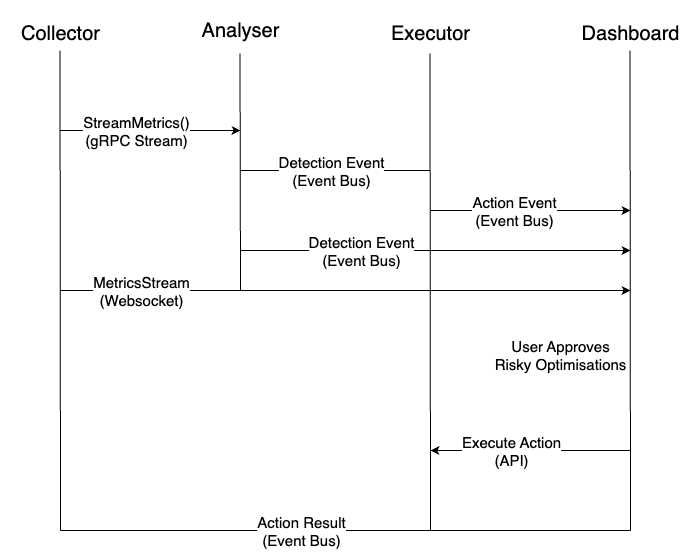

The diagram above was exported from draw.io. Its source (the exported page's mxGraphModel, read from the mxfile embedded in the PNG):
<mxGraphModel dx="1488" dy="714" grid="1" gridSize="10" guides="1" tooltips="1" connect="1" arrows="1" fold="1" page="1" pageScale="1" pageWidth="827" pageHeight="1169" math="0" shadow="0">
  <root>
    <mxCell id="WIyWlLk6GJQsqaUBKTNV-0" />
    <mxCell id="WIyWlLk6GJQsqaUBKTNV-1" parent="WIyWlLk6GJQsqaUBKTNV-0" />
    <mxCell id="3vXFxNaazlKOPUtWzasK-0" value="&lt;font style=&quot;font-size: 20px;&quot;&gt;Collector&lt;/font&gt;" style="text;html=1;align=center;verticalAlign=middle;resizable=0;points=[];autosize=1;strokeColor=none;fillColor=none;" vertex="1" parent="WIyWlLk6GJQsqaUBKTNV-1">
      <mxGeometry x="80" y="43" width="100" height="40" as="geometry" />
    </mxCell>
    <mxCell id="3vXFxNaazlKOPUtWzasK-1" value="&lt;font style=&quot;font-size: 20px;&quot;&gt;Analyser&lt;/font&gt;" style="text;html=1;align=center;verticalAlign=middle;resizable=0;points=[];autosize=1;strokeColor=none;fillColor=none;" vertex="1" parent="WIyWlLk6GJQsqaUBKTNV-1">
      <mxGeometry x="260" y="40" width="100" height="40" as="geometry" />
    </mxCell>
    <mxCell id="3vXFxNaazlKOPUtWzasK-2" value="&lt;font style=&quot;font-size: 20px;&quot;&gt;Executor&lt;/font&gt;" style="text;html=1;align=center;verticalAlign=middle;resizable=0;points=[];autosize=1;strokeColor=none;fillColor=none;" vertex="1" parent="WIyWlLk6GJQsqaUBKTNV-1">
      <mxGeometry x="450" y="43" width="100" height="40" as="geometry" />
    </mxCell>
    <mxCell id="3vXFxNaazlKOPUtWzasK-3" value="&lt;font style=&quot;font-size: 20px;&quot;&gt;Dashboard&lt;/font&gt;" style="text;html=1;align=center;verticalAlign=middle;resizable=0;points=[];autosize=1;strokeColor=none;fillColor=none;" vertex="1" parent="WIyWlLk6GJQsqaUBKTNV-1">
      <mxGeometry x="640" y="43" width="120" height="40" as="geometry" />
    </mxCell>
    <mxCell id="3vXFxNaazlKOPUtWzasK-4" value="" style="endArrow=none;html=1;rounded=0;entryX=0.47;entryY=0.925;entryDx=0;entryDy=0;entryPerimeter=0;" edge="1" parent="WIyWlLk6GJQsqaUBKTNV-1">
      <mxGeometry width="50" height="50" relative="1" as="geometry">
        <mxPoint x="310" y="320" as="sourcePoint" />
        <mxPoint x="309.5" y="83" as="targetPoint" />
      </mxGeometry>
    </mxCell>
    <mxCell id="3vXFxNaazlKOPUtWzasK-5" value="" style="endArrow=none;html=1;rounded=0;entryX=0.47;entryY=0.925;entryDx=0;entryDy=0;entryPerimeter=0;" edge="1" parent="WIyWlLk6GJQsqaUBKTNV-1">
      <mxGeometry width="50" height="50" relative="1" as="geometry">
        <mxPoint x="130" y="560" as="sourcePoint" />
        <mxPoint x="129.5" y="80" as="targetPoint" />
      </mxGeometry>
    </mxCell>
    <mxCell id="3vXFxNaazlKOPUtWzasK-6" value="" style="endArrow=none;html=1;rounded=0;entryX=0.47;entryY=0.925;entryDx=0;entryDy=0;entryPerimeter=0;" edge="1" parent="WIyWlLk6GJQsqaUBKTNV-1">
      <mxGeometry width="50" height="50" relative="1" as="geometry">
        <mxPoint x="500" y="560" as="sourcePoint" />
        <mxPoint x="499.5" y="83" as="targetPoint" />
      </mxGeometry>
    </mxCell>
    <mxCell id="3vXFxNaazlKOPUtWzasK-7" value="" style="endArrow=none;html=1;rounded=0;entryX=0.47;entryY=0.925;entryDx=0;entryDy=0;entryPerimeter=0;" edge="1" parent="WIyWlLk6GJQsqaUBKTNV-1">
      <mxGeometry width="50" height="50" relative="1" as="geometry">
        <mxPoint x="700" y="560" as="sourcePoint" />
        <mxPoint x="699.5" y="80" as="targetPoint" />
      </mxGeometry>
    </mxCell>
    <mxCell id="3vXFxNaazlKOPUtWzasK-8" value="" style="endArrow=classic;html=1;rounded=0;" edge="1" parent="WIyWlLk6GJQsqaUBKTNV-1">
      <mxGeometry width="50" height="50" relative="1" as="geometry">
        <mxPoint x="130" y="160" as="sourcePoint" />
        <mxPoint x="310" y="160" as="targetPoint" />
      </mxGeometry>
    </mxCell>
    <mxCell id="3vXFxNaazlKOPUtWzasK-9" value="&lt;font style=&quot;font-size: 15px;&quot;&gt;StreamMetrics()&lt;br&gt;(gRPC Stream)&lt;/font&gt;" style="edgeLabel;html=1;align=center;verticalAlign=middle;resizable=0;points=[];" vertex="1" connectable="0" parent="3vXFxNaazlKOPUtWzasK-8">
      <mxGeometry x="-0.1667" relative="1" as="geometry">
        <mxPoint as="offset" />
      </mxGeometry>
    </mxCell>
    <mxCell id="3vXFxNaazlKOPUtWzasK-10" value="" style="endArrow=none;html=1;rounded=0;" edge="1" parent="WIyWlLk6GJQsqaUBKTNV-1">
      <mxGeometry width="50" height="50" relative="1" as="geometry">
        <mxPoint x="310" y="200" as="sourcePoint" />
        <mxPoint x="500" y="200" as="targetPoint" />
      </mxGeometry>
    </mxCell>
    <mxCell id="3vXFxNaazlKOPUtWzasK-11" value="&lt;font style=&quot;font-size: 15px;&quot;&gt;Detection Event&lt;br&gt;(Event Bus)&lt;/font&gt;" style="edgeLabel;html=1;align=center;verticalAlign=middle;resizable=0;points=[];" vertex="1" connectable="0" parent="3vXFxNaazlKOPUtWzasK-10">
      <mxGeometry x="0.5368" y="-2" relative="1" as="geometry">
        <mxPoint x="-56" y="-2" as="offset" />
      </mxGeometry>
    </mxCell>
    <mxCell id="3vXFxNaazlKOPUtWzasK-12" value="" style="endArrow=classic;html=1;rounded=0;" edge="1" parent="WIyWlLk6GJQsqaUBKTNV-1">
      <mxGeometry width="50" height="50" relative="1" as="geometry">
        <mxPoint x="500" y="240" as="sourcePoint" />
        <mxPoint x="700" y="240" as="targetPoint" />
      </mxGeometry>
    </mxCell>
    <mxCell id="3vXFxNaazlKOPUtWzasK-13" value="&lt;span style=&quot;font-size: 15px;&quot;&gt;Action Event&lt;br&gt;(Event Bus)&lt;/span&gt;" style="edgeLabel;html=1;align=center;verticalAlign=middle;resizable=0;points=[];" vertex="1" connectable="0" parent="3vXFxNaazlKOPUtWzasK-12">
      <mxGeometry x="-0.1667" relative="1" as="geometry">
        <mxPoint as="offset" />
      </mxGeometry>
    </mxCell>
    <mxCell id="3vXFxNaazlKOPUtWzasK-15" value="" style="endArrow=classic;html=1;rounded=0;startArrow=none;startFill=0;endFill=1;" edge="1" parent="WIyWlLk6GJQsqaUBKTNV-1">
      <mxGeometry width="50" height="50" relative="1" as="geometry">
        <mxPoint x="310" y="280" as="sourcePoint" />
        <mxPoint x="700" y="280" as="targetPoint" />
      </mxGeometry>
    </mxCell>
    <mxCell id="3vXFxNaazlKOPUtWzasK-16" value="&lt;font style=&quot;font-size: 15px;&quot;&gt;Detection Event&lt;br&gt;(Event Bus)&lt;/font&gt;" style="edgeLabel;html=1;align=center;verticalAlign=middle;resizable=0;points=[];" vertex="1" connectable="0" parent="3vXFxNaazlKOPUtWzasK-15">
      <mxGeometry x="0.5368" y="-2" relative="1" as="geometry">
        <mxPoint x="-180" y="-2" as="offset" />
      </mxGeometry>
    </mxCell>
    <mxCell id="3vXFxNaazlKOPUtWzasK-17" value="" style="endArrow=classic;html=1;rounded=0;startArrow=none;startFill=0;endFill=1;" edge="1" parent="WIyWlLk6GJQsqaUBKTNV-1">
      <mxGeometry width="50" height="50" relative="1" as="geometry">
        <mxPoint x="130" y="320" as="sourcePoint" />
        <mxPoint x="700" y="320" as="targetPoint" />
      </mxGeometry>
    </mxCell>
    <mxCell id="3vXFxNaazlKOPUtWzasK-18" value="&lt;span style=&quot;font-size: 15px;&quot;&gt;MetricsStream&lt;br&gt;(Websocket)&lt;/span&gt;" style="edgeLabel;html=1;align=center;verticalAlign=middle;resizable=0;points=[];" vertex="1" connectable="0" parent="3vXFxNaazlKOPUtWzasK-17">
      <mxGeometry x="0.5368" y="-2" relative="1" as="geometry">
        <mxPoint x="-358" y="-2" as="offset" />
      </mxGeometry>
    </mxCell>
    <mxCell id="3vXFxNaazlKOPUtWzasK-19" value="&lt;font style=&quot;font-size: 15px;&quot;&gt;User Approves&lt;br&gt;Risky Optimisations&lt;/font&gt;" style="text;html=1;align=center;verticalAlign=middle;resizable=0;points=[];autosize=1;strokeColor=none;fillColor=none;" vertex="1" parent="WIyWlLk6GJQsqaUBKTNV-1">
      <mxGeometry x="550" y="360" width="160" height="50" as="geometry" />
    </mxCell>
    <mxCell id="3vXFxNaazlKOPUtWzasK-20" value="" style="endArrow=classic;html=1;rounded=0;" edge="1" parent="WIyWlLk6GJQsqaUBKTNV-1">
      <mxGeometry width="50" height="50" relative="1" as="geometry">
        <mxPoint x="700" y="480" as="sourcePoint" />
        <mxPoint x="500" y="480" as="targetPoint" />
      </mxGeometry>
    </mxCell>
    <mxCell id="3vXFxNaazlKOPUtWzasK-21" value="&lt;span style=&quot;font-size: 15px;&quot;&gt;Execute Action&lt;br&gt;(API)&lt;/span&gt;" style="edgeLabel;html=1;align=center;verticalAlign=middle;resizable=0;points=[];" vertex="1" connectable="0" parent="3vXFxNaazlKOPUtWzasK-20">
      <mxGeometry x="-0.1667" relative="1" as="geometry">
        <mxPoint x="-37" as="offset" />
      </mxGeometry>
    </mxCell>
    <mxCell id="3vXFxNaazlKOPUtWzasK-22" value="" style="endArrow=none;html=1;rounded=0;" edge="1" parent="WIyWlLk6GJQsqaUBKTNV-1">
      <mxGeometry width="50" height="50" relative="1" as="geometry">
        <mxPoint x="130" y="560" as="sourcePoint" />
        <mxPoint x="700" y="560" as="targetPoint" />
      </mxGeometry>
    </mxCell>
    <mxCell id="3vXFxNaazlKOPUtWzasK-23" value="&lt;span style=&quot;font-size: 15px;&quot;&gt;Action Result&lt;br&gt;(Event Bus)&lt;/span&gt;" style="edgeLabel;html=1;align=center;verticalAlign=middle;resizable=0;points=[];" vertex="1" connectable="0" parent="WIyWlLk6GJQsqaUBKTNV-1">
      <mxGeometry x="370" y="560" as="geometry" />
    </mxCell>
  </root>
</mxGraphModel>